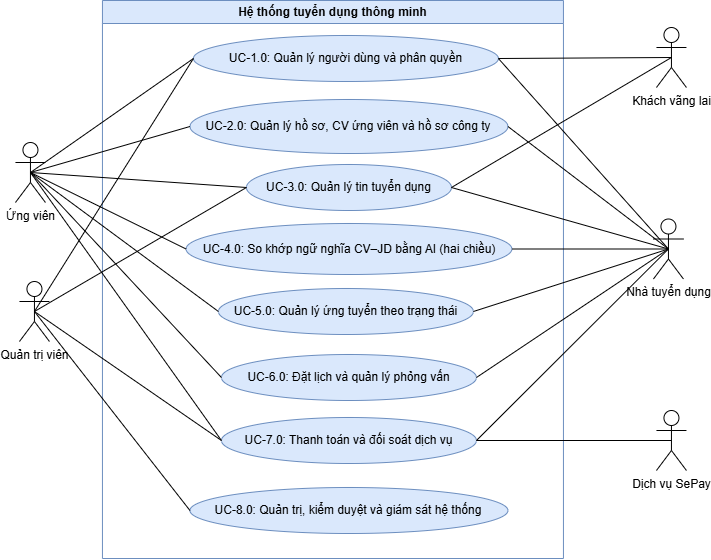

The diagram above was exported from draw.io. Its source (the exported page's mxGraphModel, read from the mxfile embedded in the PNG):
<mxGraphModel dx="988" dy="917" grid="0" gridSize="10" guides="1" tooltips="1" connect="1" arrows="1" fold="1" page="0" pageScale="1" pageWidth="4681" pageHeight="3300" math="0" shadow="0">
  <root>
    <mxCell id="0" />
    <mxCell id="1" parent="0" />
    <mxCell id="0CJYETnWb_zDrR7IXYLa-21" parent="1" style="swimlane;whiteSpace=wrap;html=1;fillColor=#dae8fc;strokeColor=#6c8ebf;startSize=23;" value="Hệ thống tuyển dụng thông minh" vertex="1">
      <mxGeometry height="558" width="461" x="113" y="214" as="geometry">
        <mxRectangle height="26" width="261" x="233" y="-234" as="alternateBounds" />
      </mxGeometry>
    </mxCell>
    <mxCell id="0CJYETnWb_zDrR7IXYLa-6" parent="0CJYETnWb_zDrR7IXYLa-21" style="ellipse;whiteSpace=wrap;html=1;fillColor=#dae8fc;strokeColor=#6c8ebf;" value="UC-4.0:&amp;nbsp;So khớp ngữ nghĩa CV–JD bằng AI (hai chiều)" vertex="1">
      <mxGeometry height="51" width="325.75" x="83.63" y="223" as="geometry" />
    </mxCell>
    <mxCell id="0CJYETnWb_zDrR7IXYLa-29" parent="0CJYETnWb_zDrR7IXYLa-21" style="ellipse;whiteSpace=wrap;html=1;fillColor=#dae8fc;strokeColor=#6c8ebf;" value="UC-2.0:&amp;nbsp;Quản lý hồ sơ, CV ứng viên và hồ sơ công ty" vertex="1">
      <mxGeometry height="54" width="318" x="87.50999999999999" y="99" as="geometry" />
    </mxCell>
    <mxCell id="0CJYETnWb_zDrR7IXYLa-30" parent="0CJYETnWb_zDrR7IXYLa-21" style="ellipse;whiteSpace=wrap;html=1;fillColor=#dae8fc;strokeColor=#6c8ebf;" value="UC-3.0:&amp;nbsp;Quản lý tin tuyển dụng" vertex="1">
      <mxGeometry height="46" width="205" x="144" y="164" as="geometry" />
    </mxCell>
    <mxCell id="0CJYETnWb_zDrR7IXYLa-8" parent="0CJYETnWb_zDrR7IXYLa-21" style="ellipse;whiteSpace=wrap;html=1;fillColor=#dae8fc;strokeColor=#6c8ebf;" value="UC-1.0:&amp;nbsp;Quản lý người dùng và phân quyền" vertex="1">
      <mxGeometry height="46" width="304.97" x="90.98" y="35" as="geometry" />
    </mxCell>
    <mxCell id="ckKhYIRh7GSiv8Q9VRpt-26" parent="0CJYETnWb_zDrR7IXYLa-21" style="ellipse;whiteSpace=wrap;html=1;fillColor=#dae8fc;strokeColor=#6c8ebf;" value="UC-5.0:&amp;nbsp;Quản lý ứng tuyển theo trạng thái" vertex="1">
      <mxGeometry height="46" width="255" x="115.97" y="288" as="geometry" />
    </mxCell>
    <mxCell id="w1Y8o52c5beiZchFMCgp-1" parent="0CJYETnWb_zDrR7IXYLa-21" style="ellipse;whiteSpace=wrap;html=1;fillColor=#dae8fc;strokeColor=#6c8ebf;" value="UC-6.0:&amp;nbsp;Đặt lịch và quản lý phỏng vấn" vertex="1">
      <mxGeometry height="46" width="255" x="119" y="354" as="geometry" />
    </mxCell>
    <mxCell id="KGvXRmC39ObbTDDNe__B-1" parent="0CJYETnWb_zDrR7IXYLa-21" style="ellipse;whiteSpace=wrap;html=1;fillColor=#dae8fc;strokeColor=#6c8ebf;" value="UC-7.0:&amp;nbsp;Thanh toán và đối soát dịch vụ" vertex="1">
      <mxGeometry height="46" width="255" x="119" y="417" as="geometry" />
    </mxCell>
    <mxCell id="KGvXRmC39ObbTDDNe__B-2" parent="0CJYETnWb_zDrR7IXYLa-21" style="ellipse;whiteSpace=wrap;html=1;fillColor=#dae8fc;strokeColor=#6c8ebf;" value="UC-8.0:&amp;nbsp;Quản trị, kiểm duyệt và giám sát hệ thống" vertex="1">
      <mxGeometry height="46" width="318" x="87.5" y="487" as="geometry" />
    </mxCell>
    <mxCell id="ckKhYIRh7GSiv8Q9VRpt-2" parent="1" style="shape=umlActor;verticalLabelPosition=bottom;verticalAlign=top;html=1;" value="Quản trị viên" vertex="1">
      <mxGeometry height="60" width="30" x="30" y="495" as="geometry" />
    </mxCell>
    <mxCell id="ckKhYIRh7GSiv8Q9VRpt-20" edge="1" parent="1" source="ckKhYIRh7GSiv8Q9VRpt-2" style="rounded=0;orthogonalLoop=1;jettySize=auto;html=1;exitX=0.5;exitY=0.5;exitDx=0;exitDy=0;entryX=0;entryY=0.5;entryDx=0;entryDy=0;endArrow=none;endFill=0;exitPerimeter=0;" target="0CJYETnWb_zDrR7IXYLa-8">
      <mxGeometry relative="1" as="geometry">
        <mxPoint x="138" y="697" as="sourcePoint" />
        <mxPoint x="257.7499999999993" y="675.5" as="targetPoint" />
      </mxGeometry>
    </mxCell>
    <mxCell id="ckKhYIRh7GSiv8Q9VRpt-29" edge="1" parent="1" source="w1Y8o52c5beiZchFMCgp-1" style="rounded=0;orthogonalLoop=1;jettySize=auto;html=1;exitX=1;exitY=0.5;exitDx=0;exitDy=0;entryX=0.5;entryY=0.5;entryDx=0;entryDy=0;endArrow=none;endFill=0;entryPerimeter=0;" target="KGvXRmC39ObbTDDNe__B-8">
      <mxGeometry relative="1" as="geometry">
        <mxPoint x="193" y="510" as="sourcePoint" />
        <mxPoint x="256.00000000000136" y="667" as="targetPoint" />
      </mxGeometry>
    </mxCell>
    <mxCell id="ckKhYIRh7GSiv8Q9VRpt-30" edge="1" parent="1" source="ckKhYIRh7GSiv8Q9VRpt-26" style="rounded=0;orthogonalLoop=1;jettySize=auto;html=1;exitX=0;exitY=0.5;exitDx=0;exitDy=0;entryX=0.5;entryY=0.5;entryDx=0;entryDy=0;endArrow=none;endFill=0;entryPerimeter=0;" target="KGvXRmC39ObbTDDNe__B-5">
      <mxGeometry relative="1" as="geometry">
        <mxPoint x="889.9999999999993" y="638" as="sourcePoint" />
        <mxPoint x="666.9999999999998" y="652" as="targetPoint" />
      </mxGeometry>
    </mxCell>
    <mxCell id="ckKhYIRh7GSiv8Q9VRpt-32" edge="1" parent="1" source="KGvXRmC39ObbTDDNe__B-2" style="rounded=0;orthogonalLoop=1;jettySize=auto;html=1;exitX=0;exitY=0.5;exitDx=0;exitDy=0;entryX=0.5;entryY=0.5;entryDx=0;entryDy=0;endArrow=none;endFill=0;entryPerimeter=0;" target="ckKhYIRh7GSiv8Q9VRpt-2">
      <mxGeometry relative="1" as="geometry">
        <mxPoint x="537" y="757" as="sourcePoint" />
        <mxPoint x="750.0000000000002" y="548" as="targetPoint" />
      </mxGeometry>
    </mxCell>
    <mxCell id="w1Y8o52c5beiZchFMCgp-4" edge="1" parent="1" source="0CJYETnWb_zDrR7IXYLa-6" style="rounded=0;orthogonalLoop=1;jettySize=auto;html=1;exitX=0;exitY=0.5;exitDx=0;exitDy=0;entryX=0.5;entryY=0.5;entryDx=0;entryDy=0;endArrow=none;endFill=0;entryPerimeter=0;" target="KGvXRmC39ObbTDDNe__B-5">
      <mxGeometry relative="1" as="geometry">
        <mxPoint x="610" y="636" as="sourcePoint" />
        <mxPoint x="671" y="500" as="targetPoint" />
      </mxGeometry>
    </mxCell>
    <mxCell id="KGvXRmC39ObbTDDNe__B-5" parent="1" style="shape=umlActor;verticalLabelPosition=bottom;verticalAlign=top;html=1;" value="Ứng viên" vertex="1">
      <mxGeometry height="60" width="30" x="26" y="356" as="geometry" />
    </mxCell>
    <mxCell id="KGvXRmC39ObbTDDNe__B-6" parent="1" style="shape=umlActor;verticalLabelPosition=bottom;verticalAlign=top;html=1;" value="Dịch vụ SePay" vertex="1">
      <mxGeometry height="60" width="30" x="667" y="624" as="geometry" />
    </mxCell>
    <mxCell id="KGvXRmC39ObbTDDNe__B-7" edge="1" parent="1" source="KGvXRmC39ObbTDDNe__B-6" style="rounded=0;orthogonalLoop=1;jettySize=auto;html=1;exitX=0.5;exitY=0.5;exitDx=0;exitDy=0;entryX=1;entryY=0.5;entryDx=0;entryDy=0;endArrow=none;endFill=0;exitPerimeter=0;" target="KGvXRmC39ObbTDDNe__B-1">
      <mxGeometry relative="1" as="geometry">
        <mxPoint x="339" y="683" as="sourcePoint" />
        <mxPoint x="141" y="507" as="targetPoint" />
      </mxGeometry>
    </mxCell>
    <mxCell id="KGvXRmC39ObbTDDNe__B-8" parent="1" style="shape=umlActor;verticalLabelPosition=bottom;verticalAlign=top;html=1;" value="Nhà tuyển dụng" vertex="1">
      <mxGeometry height="60" width="30" x="664" y="432.5" as="geometry" />
    </mxCell>
    <mxCell id="KGvXRmC39ObbTDDNe__B-9" parent="1" style="shape=umlActor;verticalLabelPosition=bottom;verticalAlign=top;html=1;" value="Khách vãng lai" vertex="1">
      <mxGeometry height="60" width="30" x="667" y="241" as="geometry" />
    </mxCell>
    <mxCell id="KGvXRmC39ObbTDDNe__B-10" edge="1" parent="1" source="KGvXRmC39ObbTDDNe__B-8" style="rounded=0;orthogonalLoop=1;jettySize=auto;html=1;exitX=0.5;exitY=0.5;exitDx=0;exitDy=0;entryX=1;entryY=0.5;entryDx=0;entryDy=0;endArrow=none;endFill=0;exitPerimeter=0;" target="ckKhYIRh7GSiv8Q9VRpt-26">
      <mxGeometry relative="1" as="geometry">
        <mxPoint x="166" y="494" as="sourcePoint" />
        <mxPoint x="361" y="604" as="targetPoint" />
      </mxGeometry>
    </mxCell>
    <mxCell id="KGvXRmC39ObbTDDNe__B-11" edge="1" parent="1" source="w1Y8o52c5beiZchFMCgp-1" style="rounded=0;orthogonalLoop=1;jettySize=auto;html=1;exitX=0;exitY=0.5;exitDx=0;exitDy=0;entryX=0.5;entryY=0.5;entryDx=0;entryDy=0;endArrow=none;endFill=0;entryPerimeter=0;" target="KGvXRmC39ObbTDDNe__B-5">
      <mxGeometry relative="1" as="geometry">
        <mxPoint x="619" y="571" as="sourcePoint" />
        <mxPoint x="814" y="681" as="targetPoint" />
      </mxGeometry>
    </mxCell>
    <mxCell id="KGvXRmC39ObbTDDNe__B-12" edge="1" parent="1" source="0CJYETnWb_zDrR7IXYLa-6" style="rounded=0;orthogonalLoop=1;jettySize=auto;html=1;exitX=1;exitY=0.5;exitDx=0;exitDy=0;entryX=0.5;entryY=0.5;entryDx=0;entryDy=0;endArrow=none;endFill=0;entryPerimeter=0;" target="KGvXRmC39ObbTDDNe__B-8">
      <mxGeometry relative="1" as="geometry">
        <mxPoint x="581" y="547" as="sourcePoint" />
        <mxPoint x="776" y="657" as="targetPoint" />
      </mxGeometry>
    </mxCell>
    <mxCell id="KGvXRmC39ObbTDDNe__B-13" edge="1" parent="1" source="0CJYETnWb_zDrR7IXYLa-30" style="rounded=0;orthogonalLoop=1;jettySize=auto;html=1;exitX=1;exitY=0.5;exitDx=0;exitDy=0;entryX=0.5;entryY=0.5;entryDx=0;entryDy=0;endArrow=none;endFill=0;entryPerimeter=0;" target="KGvXRmC39ObbTDDNe__B-8">
      <mxGeometry relative="1" as="geometry">
        <mxPoint x="627" y="563" as="sourcePoint" />
        <mxPoint x="822" y="673" as="targetPoint" />
      </mxGeometry>
    </mxCell>
    <mxCell id="KGvXRmC39ObbTDDNe__B-14" edge="1" parent="1" source="0CJYETnWb_zDrR7IXYLa-29" style="rounded=0;orthogonalLoop=1;jettySize=auto;html=1;exitX=0;exitY=0.5;exitDx=0;exitDy=0;entryX=0.5;entryY=0.5;entryDx=0;entryDy=0;endArrow=none;endFill=0;entryPerimeter=0;" target="KGvXRmC39ObbTDDNe__B-5">
      <mxGeometry relative="1" as="geometry">
        <mxPoint x="575" y="407" as="sourcePoint" />
        <mxPoint x="770" y="517" as="targetPoint" />
      </mxGeometry>
    </mxCell>
    <mxCell id="KGvXRmC39ObbTDDNe__B-15" edge="1" parent="1" source="0CJYETnWb_zDrR7IXYLa-29" style="rounded=0;orthogonalLoop=1;jettySize=auto;html=1;exitX=1;exitY=0.5;exitDx=0;exitDy=0;entryX=0.5;entryY=0.5;entryDx=0;entryDy=0;endArrow=none;endFill=0;entryPerimeter=0;" target="KGvXRmC39ObbTDDNe__B-8">
      <mxGeometry relative="1" as="geometry">
        <mxPoint x="713" y="566" as="sourcePoint" />
        <mxPoint x="908" y="676" as="targetPoint" />
      </mxGeometry>
    </mxCell>
    <mxCell id="KGvXRmC39ObbTDDNe__B-16" edge="1" parent="1" source="0CJYETnWb_zDrR7IXYLa-8" style="rounded=0;orthogonalLoop=1;jettySize=auto;html=1;exitX=1;exitY=0.5;exitDx=0;exitDy=0;entryX=0.5;entryY=0.5;entryDx=0;entryDy=0;endArrow=none;endFill=0;entryPerimeter=0;" target="KGvXRmC39ObbTDDNe__B-9">
      <mxGeometry relative="1" as="geometry">
        <mxPoint x="156" y="301" as="sourcePoint" />
        <mxPoint x="351" y="411" as="targetPoint" />
      </mxGeometry>
    </mxCell>
    <mxCell id="KGvXRmC39ObbTDDNe__B-17" edge="1" parent="1" source="0CJYETnWb_zDrR7IXYLa-30" style="rounded=0;orthogonalLoop=1;jettySize=auto;html=1;exitX=0;exitY=0.5;exitDx=0;exitDy=0;entryX=0.5;entryY=0.5;entryDx=0;entryDy=0;endArrow=none;endFill=0;entryPerimeter=0;" target="KGvXRmC39ObbTDDNe__B-5">
      <mxGeometry relative="1" as="geometry">
        <mxPoint x="596" y="412" as="sourcePoint" />
        <mxPoint x="791" y="522" as="targetPoint" />
      </mxGeometry>
    </mxCell>
    <mxCell id="KGvXRmC39ObbTDDNe__B-19" edge="1" parent="1" source="0CJYETnWb_zDrR7IXYLa-8" style="rounded=0;orthogonalLoop=1;jettySize=auto;html=1;exitX=0;exitY=0.5;exitDx=0;exitDy=0;entryX=0.5;entryY=0.5;entryDx=0;entryDy=0;endArrow=none;endFill=0;entryPerimeter=0;" target="KGvXRmC39ObbTDDNe__B-5">
      <mxGeometry relative="1" as="geometry">
        <mxPoint x="609" y="400" as="sourcePoint" />
        <mxPoint x="764" y="500" as="targetPoint" />
      </mxGeometry>
    </mxCell>
    <mxCell id="KGvXRmC39ObbTDDNe__B-20" edge="1" parent="1" source="0CJYETnWb_zDrR7IXYLa-8" style="rounded=0;orthogonalLoop=1;jettySize=auto;html=1;exitX=1;exitY=0.5;exitDx=0;exitDy=0;entryX=0.5;entryY=0.5;entryDx=0;entryDy=0;endArrow=none;endFill=0;entryPerimeter=0;" target="KGvXRmC39ObbTDDNe__B-8">
      <mxGeometry relative="1" as="geometry">
        <mxPoint x="618" y="543" as="sourcePoint" />
        <mxPoint x="773" y="643" as="targetPoint" />
      </mxGeometry>
    </mxCell>
    <mxCell id="KGvXRmC39ObbTDDNe__B-21" edge="1" parent="1" source="0CJYETnWb_zDrR7IXYLa-30" style="rounded=0;orthogonalLoop=1;jettySize=auto;html=1;exitX=1;exitY=0.5;exitDx=0;exitDy=0;entryX=0.5;entryY=0.5;entryDx=0;entryDy=0;endArrow=none;endFill=0;entryPerimeter=0;" target="KGvXRmC39ObbTDDNe__B-9">
      <mxGeometry relative="1" as="geometry">
        <mxPoint x="609" y="629" as="sourcePoint" />
        <mxPoint x="801" y="501" as="targetPoint" />
      </mxGeometry>
    </mxCell>
    <mxCell id="KGvXRmC39ObbTDDNe__B-22" edge="1" parent="1" source="KGvXRmC39ObbTDDNe__B-5" style="rounded=0;orthogonalLoop=1;jettySize=auto;html=1;exitX=0.5;exitY=0.5;exitDx=0;exitDy=0;entryX=0;entryY=0.5;entryDx=0;entryDy=0;endArrow=none;endFill=0;exitPerimeter=0;" target="KGvXRmC39ObbTDDNe__B-1">
      <mxGeometry relative="1" as="geometry">
        <mxPoint x="71" y="684" as="sourcePoint" />
        <mxPoint x="263" y="556" as="targetPoint" />
      </mxGeometry>
    </mxCell>
    <mxCell id="KGvXRmC39ObbTDDNe__B-23" edge="1" parent="1" source="KGvXRmC39ObbTDDNe__B-1" style="rounded=0;orthogonalLoop=1;jettySize=auto;html=1;exitX=1;exitY=0.5;exitDx=0;exitDy=0;endArrow=none;endFill=0;entryX=0.5;entryY=0.5;entryDx=0;entryDy=0;entryPerimeter=0;" target="KGvXRmC39ObbTDDNe__B-8">
      <mxGeometry relative="1" as="geometry">
        <mxPoint x="371" y="775" as="sourcePoint" />
        <mxPoint x="563" y="647" as="targetPoint" />
      </mxGeometry>
    </mxCell>
    <mxCell id="KGvXRmC39ObbTDDNe__B-24" edge="1" parent="1" source="0CJYETnWb_zDrR7IXYLa-30" style="rounded=0;orthogonalLoop=1;jettySize=auto;html=1;exitX=0;exitY=0.5;exitDx=0;exitDy=0;entryX=0.5;entryY=0.5;entryDx=0;entryDy=0;endArrow=none;endFill=0;entryPerimeter=0;" target="ckKhYIRh7GSiv8Q9VRpt-2">
      <mxGeometry relative="1" as="geometry">
        <mxPoint x="53" y="417" as="sourcePoint" />
        <mxPoint x="245" y="289" as="targetPoint" />
      </mxGeometry>
    </mxCell>
    <mxCell id="KGvXRmC39ObbTDDNe__B-25" edge="1" parent="1" source="ckKhYIRh7GSiv8Q9VRpt-2" style="rounded=0;orthogonalLoop=1;jettySize=auto;html=1;exitX=0.5;exitY=0.5;exitDx=0;exitDy=0;entryX=0;entryY=0.5;entryDx=0;entryDy=0;endArrow=none;endFill=0;exitPerimeter=0;" target="KGvXRmC39ObbTDDNe__B-1">
      <mxGeometry relative="1" as="geometry">
        <mxPoint x="250" y="523" as="sourcePoint" />
        <mxPoint x="442" y="395" as="targetPoint" />
      </mxGeometry>
    </mxCell>
  </root>
</mxGraphModel>